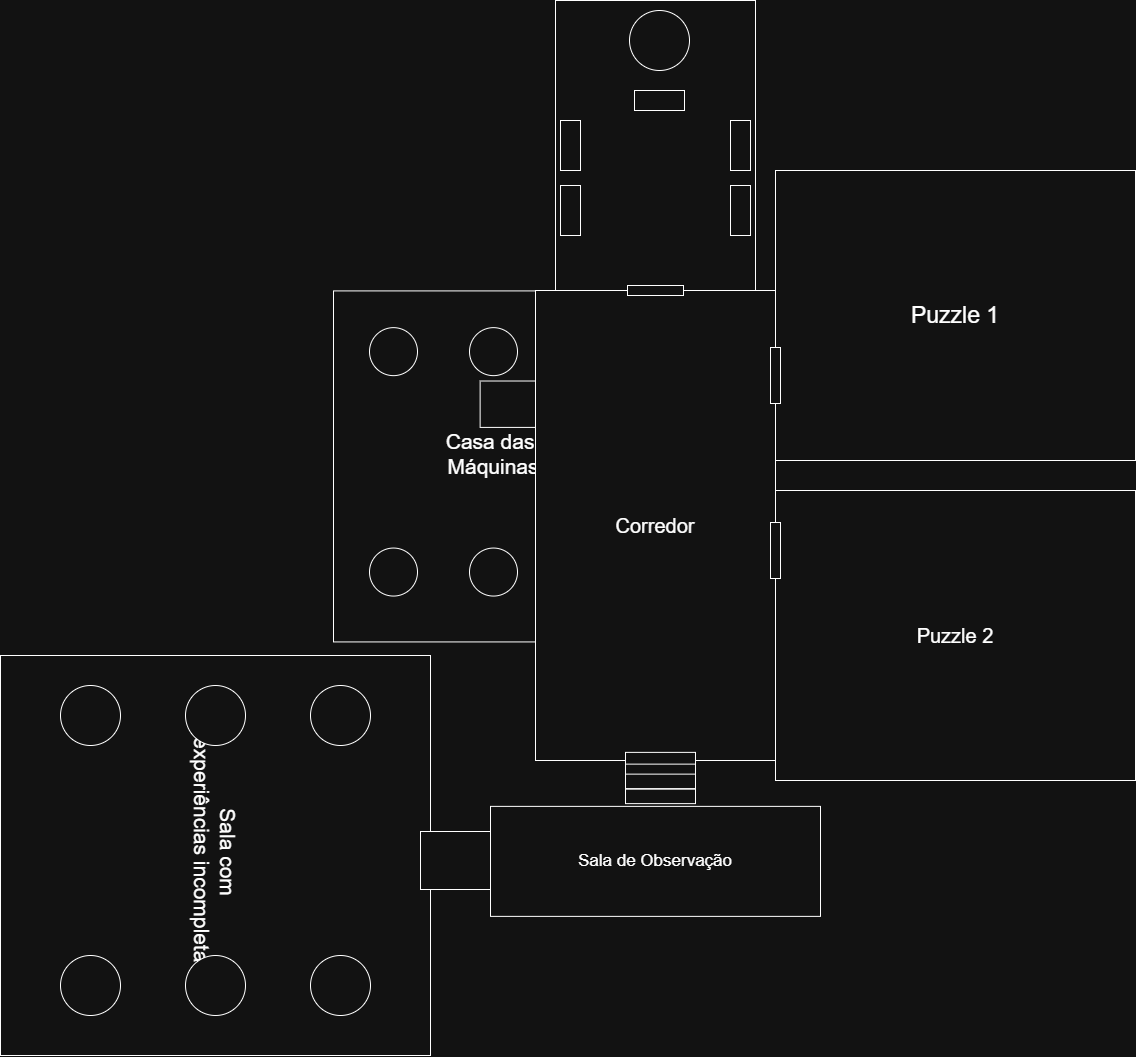

The diagram above was exported from draw.io. Its source (the exported page's mxGraphModel, read from the mxfile embedded in the PNG):
<mxGraphModel dx="4392" dy="2280" grid="1" gridSize="10" guides="1" tooltips="1" connect="1" arrows="1" fold="1" page="1" pageScale="1" pageWidth="827" pageHeight="1169" math="0" shadow="0">
  <root>
    <mxCell id="0" />
    <mxCell id="1" parent="0" />
    <mxCell id="R1AuuihSEcGxZFBoekEU-1" value="erw" style="group;rotation=90;" connectable="0" vertex="1" parent="1">
      <mxGeometry x="150" y="310" width="320" height="400" as="geometry" />
    </mxCell>
    <mxCell id="R1AuuihSEcGxZFBoekEU-2" value="&lt;div&gt;&lt;span style=&quot;font-size: 21px;&quot;&gt;Casa das&amp;nbsp;&lt;/span&gt;&lt;/div&gt;&lt;div&gt;&lt;span style=&quot;font-size: 21px;&quot;&gt;Máquinas&lt;/span&gt;&lt;/div&gt;&lt;div&gt;&lt;span style=&quot;font-size: 21px;&quot;&gt;&lt;br&gt;&lt;/span&gt;&lt;/div&gt;" style="rounded=0;whiteSpace=wrap;html=1;rotation=0;" vertex="1" parent="R1AuuihSEcGxZFBoekEU-1">
      <mxGeometry x="-92" y="20.408163265306122" width="320" height="351.0204081632653" as="geometry" />
    </mxCell>
    <mxCell id="R1AuuihSEcGxZFBoekEU-3" value="" style="ellipse;whiteSpace=wrap;html=1;aspect=fixed;rotation=90;" vertex="1" parent="R1AuuihSEcGxZFBoekEU-1">
      <mxGeometry x="144" y="57.142857142857146" width="48" height="48" as="geometry" />
    </mxCell>
    <mxCell id="R1AuuihSEcGxZFBoekEU-4" value="" style="ellipse;whiteSpace=wrap;html=1;aspect=fixed;rotation=90;" vertex="1" parent="R1AuuihSEcGxZFBoekEU-1">
      <mxGeometry x="44" y="57.142857142857146" width="48" height="48" as="geometry" />
    </mxCell>
    <mxCell id="R1AuuihSEcGxZFBoekEU-5" value="" style="ellipse;whiteSpace=wrap;html=1;aspect=fixed;rotation=90;" vertex="1" parent="R1AuuihSEcGxZFBoekEU-1">
      <mxGeometry x="-56" y="57.142857142857146" width="48" height="48" as="geometry" />
    </mxCell>
    <mxCell id="R1AuuihSEcGxZFBoekEU-6" value="" style="ellipse;whiteSpace=wrap;html=1;aspect=fixed;rotation=90;" vertex="1" parent="R1AuuihSEcGxZFBoekEU-1">
      <mxGeometry x="144" y="277.55102040816325" width="48" height="48" as="geometry" />
    </mxCell>
    <mxCell id="R1AuuihSEcGxZFBoekEU-7" value="" style="ellipse;whiteSpace=wrap;html=1;aspect=fixed;rotation=90;" vertex="1" parent="R1AuuihSEcGxZFBoekEU-1">
      <mxGeometry x="44" y="277.55102040816325" width="48" height="48" as="geometry" />
    </mxCell>
    <mxCell id="R1AuuihSEcGxZFBoekEU-8" value="" style="ellipse;whiteSpace=wrap;html=1;aspect=fixed;rotation=90;" vertex="1" parent="R1AuuihSEcGxZFBoekEU-1">
      <mxGeometry x="-56" y="277.55102040816325" width="48" height="48" as="geometry" />
    </mxCell>
    <mxCell id="R1AuuihSEcGxZFBoekEU-9" value="" style="rounded=0;whiteSpace=wrap;html=1;rotation=90;" vertex="1" parent="R1AuuihSEcGxZFBoekEU-1">
      <mxGeometry x="60" y="105.13857142857142" width="46.400000000000006" height="57.142857142857146" as="geometry" />
    </mxCell>
    <mxCell id="Xm_T_9X3bXRYF5kFAOaT-1" value=" " style="rounded=0;whiteSpace=wrap;html=1;" parent="1" vertex="1">
      <mxGeometry x="280" y="40" width="200" height="290" as="geometry" />
    </mxCell>
    <mxCell id="Xm_T_9X3bXRYF5kFAOaT-2" value="" style="ellipse;whiteSpace=wrap;html=1;aspect=fixed;" parent="1" vertex="1">
      <mxGeometry x="354" y="50" width="60" height="60" as="geometry" />
    </mxCell>
    <mxCell id="Xm_T_9X3bXRYF5kFAOaT-3" value="" style="rounded=0;whiteSpace=wrap;html=1;" parent="1" vertex="1">
      <mxGeometry x="359" y="130" width="50" height="20" as="geometry" />
    </mxCell>
    <mxCell id="Xm_T_9X3bXRYF5kFAOaT-4" value="" style="rounded=0;whiteSpace=wrap;html=1;rotation=90;" parent="1" vertex="1">
      <mxGeometry x="270" y="175" width="50" height="20" as="geometry" />
    </mxCell>
    <mxCell id="Xm_T_9X3bXRYF5kFAOaT-6" value="" style="rounded=0;whiteSpace=wrap;html=1;rotation=90;" parent="1" vertex="1">
      <mxGeometry x="270" y="240" width="50" height="20" as="geometry" />
    </mxCell>
    <mxCell id="Xm_T_9X3bXRYF5kFAOaT-8" value="" style="rounded=0;whiteSpace=wrap;html=1;rotation=90;" parent="1" vertex="1">
      <mxGeometry x="440" y="175" width="50" height="20" as="geometry" />
    </mxCell>
    <mxCell id="Xm_T_9X3bXRYF5kFAOaT-9" value="" style="rounded=0;whiteSpace=wrap;html=1;rotation=90;" parent="1" vertex="1">
      <mxGeometry x="440" y="240" width="50" height="20" as="geometry" />
    </mxCell>
    <mxCell id="Xm_T_9X3bXRYF5kFAOaT-12" value="&lt;font style=&quot;font-size: 20px;&quot;&gt;Corredor&lt;/font&gt;" style="rounded=0;whiteSpace=wrap;html=1;" parent="1" vertex="1">
      <mxGeometry x="260" y="330" width="240" height="470" as="geometry" />
    </mxCell>
    <mxCell id="Xm_T_9X3bXRYF5kFAOaT-10" value="" style="rounded=0;whiteSpace=wrap;html=1;" parent="1" vertex="1">
      <mxGeometry x="352" y="325" width="56" height="10" as="geometry" />
    </mxCell>
    <mxCell id="Xm_T_9X3bXRYF5kFAOaT-14" value="&lt;font style=&quot;font-size: 23px;&quot;&gt;Puzzle 1&lt;/font&gt;" style="rounded=0;whiteSpace=wrap;html=1;" parent="1" vertex="1">
      <mxGeometry x="500" y="210" width="360" height="290" as="geometry" />
    </mxCell>
    <mxCell id="Xm_T_9X3bXRYF5kFAOaT-21" value="" style="rounded=0;whiteSpace=wrap;html=1;rotation=90;" parent="1" vertex="1">
      <mxGeometry x="472" y="410" width="56" height="10" as="geometry" />
    </mxCell>
    <mxCell id="Xm_T_9X3bXRYF5kFAOaT-25" value="&lt;font style=&quot;font-size: 20px;&quot;&gt;Puzzle 2&lt;/font&gt;" style="rounded=0;whiteSpace=wrap;html=1;" parent="1" vertex="1">
      <mxGeometry x="500" y="530" width="360" height="290" as="geometry" />
    </mxCell>
    <mxCell id="Xm_T_9X3bXRYF5kFAOaT-28" value="" style="rounded=0;whiteSpace=wrap;html=1;rotation=90;" parent="1" vertex="1">
      <mxGeometry x="472" y="585" width="56" height="10" as="geometry" />
    </mxCell>
    <mxCell id="Xm_T_9X3bXRYF5kFAOaT-29" value="&lt;font style=&quot;font-size: 17px;&quot;&gt;Sala de Observação&lt;/font&gt;" style="rounded=0;whiteSpace=wrap;html=1;" parent="1" vertex="1">
      <mxGeometry x="215" y="845.88" width="330" height="110" as="geometry" />
    </mxCell>
    <mxCell id="Xm_T_9X3bXRYF5kFAOaT-30" value="" style="rounded=0;whiteSpace=wrap;html=1;rotation=90;" parent="1" vertex="1">
      <mxGeometry x="377.75" y="764.13" width="14.5" height="70" as="geometry" />
    </mxCell>
    <mxCell id="Xm_T_9X3bXRYF5kFAOaT-32" value="" style="rounded=0;whiteSpace=wrap;html=1;rotation=90;" parent="1" vertex="1">
      <mxGeometry x="377.75" y="775.88" width="14.5" height="70" as="geometry" />
    </mxCell>
    <mxCell id="Xm_T_9X3bXRYF5kFAOaT-33" value="" style="rounded=0;whiteSpace=wrap;html=1;rotation=90;" parent="1" vertex="1">
      <mxGeometry x="377.75" y="785.88" width="14.5" height="70" as="geometry" />
    </mxCell>
    <mxCell id="Xm_T_9X3bXRYF5kFAOaT-34" value="" style="rounded=0;whiteSpace=wrap;html=1;rotation=90;" parent="1" vertex="1">
      <mxGeometry x="377.75" y="800.88" width="14.5" height="70" as="geometry" />
    </mxCell>
    <mxCell id="Xm_T_9X3bXRYF5kFAOaT-47" value="" style="group;rotation=90;" parent="1" connectable="0" vertex="1">
      <mxGeometry x="-230" y="650" width="400" height="490" as="geometry" />
    </mxCell>
    <mxCell id="Xm_T_9X3bXRYF5kFAOaT-35" value="&lt;div&gt;&lt;font style=&quot;font-size: 21px;&quot;&gt;Sala com&amp;nbsp;&lt;/font&gt;&lt;/div&gt;&lt;div&gt;&lt;font style=&quot;font-size: 21px;&quot;&gt;experiências incompletas&lt;/font&gt;&lt;/div&gt;" style="rounded=0;whiteSpace=wrap;html=1;rotation=90;" parent="Xm_T_9X3bXRYF5kFAOaT-47" vertex="1">
      <mxGeometry x="-30" y="30" width="400" height="430" as="geometry" />
    </mxCell>
    <mxCell id="Xm_T_9X3bXRYF5kFAOaT-36" value="" style="ellipse;whiteSpace=wrap;html=1;aspect=fixed;rotation=90;" parent="Xm_T_9X3bXRYF5kFAOaT-47" vertex="1">
      <mxGeometry x="265" y="75" width="60" height="60" as="geometry" />
    </mxCell>
    <mxCell id="Xm_T_9X3bXRYF5kFAOaT-37" value="" style="ellipse;whiteSpace=wrap;html=1;aspect=fixed;rotation=90;" parent="Xm_T_9X3bXRYF5kFAOaT-47" vertex="1">
      <mxGeometry x="140" y="75" width="60" height="60" as="geometry" />
    </mxCell>
    <mxCell id="Xm_T_9X3bXRYF5kFAOaT-38" value="" style="ellipse;whiteSpace=wrap;html=1;aspect=fixed;rotation=90;" parent="Xm_T_9X3bXRYF5kFAOaT-47" vertex="1">
      <mxGeometry x="15" y="75" width="60" height="60" as="geometry" />
    </mxCell>
    <mxCell id="Xm_T_9X3bXRYF5kFAOaT-39" value="" style="ellipse;whiteSpace=wrap;html=1;aspect=fixed;rotation=90;" parent="Xm_T_9X3bXRYF5kFAOaT-47" vertex="1">
      <mxGeometry x="265" y="345" width="60" height="60" as="geometry" />
    </mxCell>
    <mxCell id="Xm_T_9X3bXRYF5kFAOaT-40" value="" style="ellipse;whiteSpace=wrap;html=1;aspect=fixed;rotation=90;" parent="Xm_T_9X3bXRYF5kFAOaT-47" vertex="1">
      <mxGeometry x="140" y="345" width="60" height="60" as="geometry" />
    </mxCell>
    <mxCell id="Xm_T_9X3bXRYF5kFAOaT-41" value="" style="ellipse;whiteSpace=wrap;html=1;aspect=fixed;rotation=90;" parent="Xm_T_9X3bXRYF5kFAOaT-47" vertex="1">
      <mxGeometry x="15" y="345" width="60" height="60" as="geometry" />
    </mxCell>
    <mxCell id="Xm_T_9X3bXRYF5kFAOaT-42" value="" style="rounded=0;whiteSpace=wrap;html=1;rotation=90;" parent="Xm_T_9X3bXRYF5kFAOaT-47" vertex="1">
      <mxGeometry x="381" y="215" width="58" height="70" as="geometry" />
    </mxCell>
  </root>
</mxGraphModel>